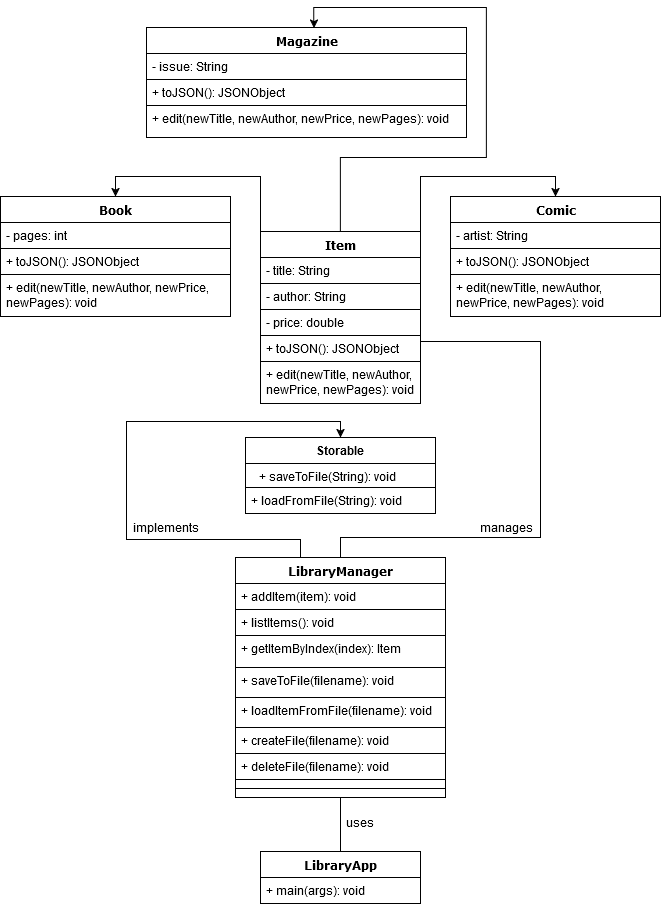

The diagram above was exported from draw.io. Its source (the exported page's mxGraphModel, read from the mxfile embedded in the PNG):
<mxGraphModel dx="1434" dy="746" grid="1" gridSize="10" guides="1" tooltips="1" connect="1" arrows="1" fold="1" page="1" pageScale="1" pageWidth="827" pageHeight="1169" background="#FFFFFF" math="0" shadow="0">
  <root>
    <mxCell id="0" />
    <mxCell id="1" parent="0" />
    <mxCell id="uKOnLc4tMeK3f2xCpNyt-70" style="edgeStyle=orthogonalEdgeStyle;rounded=0;orthogonalLoop=1;jettySize=auto;html=1;exitX=0;exitY=0;exitDx=0;exitDy=0;entryX=0.5;entryY=0;entryDx=0;entryDy=0;fillColor=none;strokeColor=default;shadow=0;" parent="1" source="78961159f06e98e8-17" target="uKOnLc4tMeK3f2xCpNyt-37" edge="1">
      <mxGeometry relative="1" as="geometry">
        <Array as="points">
          <mxPoint x="324" y="299" />
          <mxPoint x="159" y="299" />
        </Array>
      </mxGeometry>
    </mxCell>
    <mxCell id="Z2iizigVle1Ss4tGOxfM-3" style="edgeStyle=orthogonalEdgeStyle;rounded=0;orthogonalLoop=1;jettySize=auto;html=1;exitX=1;exitY=0;exitDx=0;exitDy=0;entryX=0.5;entryY=0;entryDx=0;entryDy=0;" parent="1" source="78961159f06e98e8-17" target="uKOnLc4tMeK3f2xCpNyt-51" edge="1">
      <mxGeometry relative="1" as="geometry" />
    </mxCell>
    <mxCell id="78961159f06e98e8-17" value="Item" style="swimlane;html=1;fontStyle=1;align=center;verticalAlign=top;childLayout=stackLayout;horizontal=1;startSize=26;horizontalStack=0;resizeParent=1;resizeLast=0;collapsible=1;marginBottom=0;swimlaneFillColor=#ffffff;rounded=0;shadow=0;comic=0;labelBackgroundColor=none;strokeWidth=1;fontFamily=Verdana;fontSize=12;" parent="1" vertex="1">
      <mxGeometry x="344" y="354" width="160" height="172" as="geometry" />
    </mxCell>
    <mxCell id="78961159f06e98e8-21" value="- title: String" style="text;html=1;align=left;verticalAlign=top;spacingLeft=4;spacingRight=4;whiteSpace=wrap;overflow=hidden;rotatable=0;points=[[0,0.5],[1,0.5]];portConstraint=eastwest;fillColor=none;strokeColor=default;shadow=0;" parent="78961159f06e98e8-17" vertex="1">
      <mxGeometry y="26" width="160" height="26" as="geometry" />
    </mxCell>
    <mxCell id="78961159f06e98e8-23" value="- author: String" style="text;html=1;align=left;verticalAlign=top;spacingLeft=4;spacingRight=4;whiteSpace=wrap;overflow=hidden;rotatable=0;points=[[0,0.5],[1,0.5]];portConstraint=eastwest;fillColor=none;strokeColor=default;shadow=0;" parent="78961159f06e98e8-17" vertex="1">
      <mxGeometry y="52" width="160" height="26" as="geometry" />
    </mxCell>
    <mxCell id="78961159f06e98e8-25" value="- price: double" style="text;html=1;align=left;verticalAlign=top;spacingLeft=4;spacingRight=4;whiteSpace=wrap;overflow=hidden;rotatable=0;points=[[0,0.5],[1,0.5]];portConstraint=eastwest;fillColor=none;strokeColor=default;shadow=0;" parent="78961159f06e98e8-17" vertex="1">
      <mxGeometry y="78" width="160" height="26" as="geometry" />
    </mxCell>
    <mxCell id="78961159f06e98e8-20" value="+ toJSON(): JSONObject" style="text;html=1;align=left;verticalAlign=top;spacingLeft=4;spacingRight=4;whiteSpace=wrap;overflow=hidden;rotatable=0;points=[[0,0.5],[1,0.5]];portConstraint=eastwest;fillColor=none;strokeColor=default;shadow=0;" parent="78961159f06e98e8-17" vertex="1">
      <mxGeometry y="104" width="160" height="26" as="geometry" />
    </mxCell>
    <mxCell id="78961159f06e98e8-27" value="+ edit(newTitle, newAuthor, newPrice, newPages): void" style="text;html=1;align=left;verticalAlign=top;spacingLeft=4;spacingRight=4;whiteSpace=wrap;overflow=hidden;rotatable=0;points=[[0,0.5],[1,0.5]];portConstraint=eastwest;fillColor=none;strokeColor=default;shadow=0;" parent="78961159f06e98e8-17" vertex="1">
      <mxGeometry y="130" width="160" height="42" as="geometry" />
    </mxCell>
    <mxCell id="uKOnLc4tMeK3f2xCpNyt-76" style="edgeStyle=orthogonalEdgeStyle;rounded=0;orthogonalLoop=1;jettySize=auto;html=1;exitX=0.5;exitY=0;exitDx=0;exitDy=0;entryX=0.5;entryY=1;entryDx=0;entryDy=0;curved=0;endArrow=none;endFill=0;fillColor=none;strokeColor=default;shadow=0;" parent="1" source="uKOnLc4tMeK3f2xCpNyt-1" target="uKOnLc4tMeK3f2xCpNyt-10" edge="1">
      <mxGeometry relative="1" as="geometry" />
    </mxCell>
    <mxCell id="uKOnLc4tMeK3f2xCpNyt-1" value="LibraryApp" style="swimlane;html=1;fontStyle=1;align=center;verticalAlign=top;childLayout=stackLayout;horizontal=1;startSize=26;horizontalStack=0;resizeParent=1;resizeLast=0;collapsible=1;marginBottom=0;swimlaneFillColor=#ffffff;rounded=0;shadow=0;comic=0;labelBackgroundColor=none;strokeWidth=1;fontFamily=Verdana;fontSize=12;" parent="1" vertex="1">
      <mxGeometry x="344" y="974" width="160" height="52" as="geometry" />
    </mxCell>
    <mxCell id="uKOnLc4tMeK3f2xCpNyt-2" value="+ main(args): void" style="text;html=1;align=left;verticalAlign=top;spacingLeft=4;spacingRight=4;whiteSpace=wrap;overflow=hidden;rotatable=0;points=[[0,0.5],[1,0.5]];portConstraint=eastwest;fillColor=none;strokeColor=default;shadow=0;" parent="uKOnLc4tMeK3f2xCpNyt-1" vertex="1">
      <mxGeometry y="26" width="160" height="26" as="geometry" />
    </mxCell>
    <mxCell id="uKOnLc4tMeK3f2xCpNyt-74" style="edgeStyle=orthogonalEdgeStyle;rounded=0;orthogonalLoop=1;jettySize=auto;html=1;exitX=0.75;exitY=0;exitDx=0;exitDy=0;entryX=0.5;entryY=0;entryDx=0;entryDy=0;fillColor=none;strokeColor=default;shadow=0;" parent="1" source="uKOnLc4tMeK3f2xCpNyt-10" target="uKOnLc4tMeK3f2xCpNyt-65" edge="1">
      <mxGeometry relative="1" as="geometry">
        <Array as="points">
          <mxPoint x="477" y="694" />
          <mxPoint x="384" y="694" />
          <mxPoint x="384" y="662" />
          <mxPoint x="210" y="662" />
          <mxPoint x="210" y="544" />
          <mxPoint x="424" y="544" />
        </Array>
      </mxGeometry>
    </mxCell>
    <mxCell id="uKOnLc4tMeK3f2xCpNyt-10" value="LibraryManager" style="swimlane;html=1;fontStyle=1;align=center;verticalAlign=top;childLayout=stackLayout;horizontal=1;startSize=26;horizontalStack=0;resizeParent=1;resizeLast=0;collapsible=1;marginBottom=0;swimlaneFillColor=#ffffff;rounded=0;shadow=0;comic=0;labelBackgroundColor=none;strokeWidth=1;fontFamily=Verdana;fontSize=12;" parent="1" vertex="1">
      <mxGeometry x="319" y="680" width="210" height="240" as="geometry">
        <mxRectangle x="910" y="140" width="140" height="30" as="alternateBounds" />
      </mxGeometry>
    </mxCell>
    <mxCell id="uKOnLc4tMeK3f2xCpNyt-11" value="+ addItem(item): void" style="text;html=1;align=left;verticalAlign=top;spacingLeft=4;spacingRight=4;whiteSpace=wrap;overflow=hidden;rotatable=0;points=[[0,0.5],[1,0.5]];portConstraint=eastwest;fillColor=none;strokeColor=default;shadow=0;" parent="uKOnLc4tMeK3f2xCpNyt-10" vertex="1">
      <mxGeometry y="26" width="210" height="26" as="geometry" />
    </mxCell>
    <mxCell id="uKOnLc4tMeK3f2xCpNyt-12" value="+ listItems(): void" style="text;html=1;align=left;verticalAlign=top;spacingLeft=4;spacingRight=4;whiteSpace=wrap;overflow=hidden;rotatable=0;points=[[0,0.5],[1,0.5]];portConstraint=eastwest;fillColor=none;strokeColor=default;shadow=0;" parent="uKOnLc4tMeK3f2xCpNyt-10" vertex="1">
      <mxGeometry y="52" width="210" height="26" as="geometry" />
    </mxCell>
    <mxCell id="uKOnLc4tMeK3f2xCpNyt-13" value="+ getItemByIndex(index): Item" style="text;html=1;align=left;verticalAlign=top;spacingLeft=4;spacingRight=4;whiteSpace=wrap;overflow=hidden;rotatable=0;points=[[0,0.5],[1,0.5]];portConstraint=eastwest;fillColor=none;strokeColor=default;shadow=0;" parent="uKOnLc4tMeK3f2xCpNyt-10" vertex="1">
      <mxGeometry y="78" width="210" height="32" as="geometry" />
    </mxCell>
    <mxCell id="uKOnLc4tMeK3f2xCpNyt-15" value="+ saveToFile(filename): void" style="text;html=1;align=left;verticalAlign=top;spacingLeft=4;spacingRight=4;whiteSpace=wrap;overflow=hidden;rotatable=0;points=[[0,0.5],[1,0.5]];portConstraint=eastwest;fillColor=none;strokeColor=default;shadow=0;" parent="uKOnLc4tMeK3f2xCpNyt-10" vertex="1">
      <mxGeometry y="110" width="210" height="30" as="geometry" />
    </mxCell>
    <mxCell id="uKOnLc4tMeK3f2xCpNyt-63" value="+ loadItemFromFile(filename): void" style="text;html=1;align=left;verticalAlign=top;spacingLeft=4;spacingRight=4;whiteSpace=wrap;overflow=hidden;rotatable=0;points=[[0,0.5],[1,0.5]];portConstraint=eastwest;fillColor=none;strokeColor=default;shadow=0;" parent="uKOnLc4tMeK3f2xCpNyt-10" vertex="1">
      <mxGeometry y="140" width="210" height="30" as="geometry" />
    </mxCell>
    <mxCell id="uKOnLc4tMeK3f2xCpNyt-64" value="+ createFile(filename): void" style="text;html=1;align=left;verticalAlign=top;spacingLeft=4;spacingRight=4;whiteSpace=wrap;overflow=hidden;rotatable=0;points=[[0,0.5],[1,0.5]];portConstraint=eastwest;fillColor=none;strokeColor=default;shadow=0;" parent="uKOnLc4tMeK3f2xCpNyt-10" vertex="1">
      <mxGeometry y="170" width="210" height="26" as="geometry" />
    </mxCell>
    <mxCell id="uKOnLc4tMeK3f2xCpNyt-14" value="+ deleteFile(filename): void" style="text;html=1;align=left;verticalAlign=top;spacingLeft=4;spacingRight=4;whiteSpace=wrap;overflow=hidden;rotatable=0;points=[[0,0.5],[1,0.5]];portConstraint=eastwest;fillColor=none;strokeColor=default;shadow=0;" parent="uKOnLc4tMeK3f2xCpNyt-10" vertex="1">
      <mxGeometry y="196" width="210" height="26" as="geometry" />
    </mxCell>
    <mxCell id="uKOnLc4tMeK3f2xCpNyt-16" value="" style="line;html=1;strokeWidth=1;align=left;verticalAlign=middle;spacingTop=-1;spacingLeft=3;spacingRight=3;rotatable=0;labelPosition=right;points=[];portConstraint=eastwest;fillColor=none;strokeColor=default;shadow=0;" parent="uKOnLc4tMeK3f2xCpNyt-10" vertex="1">
      <mxGeometry y="222" width="210" height="18" as="geometry" />
    </mxCell>
    <mxCell id="uKOnLc4tMeK3f2xCpNyt-37" value="Book" style="swimlane;html=1;fontStyle=1;align=center;verticalAlign=top;childLayout=stackLayout;horizontal=1;startSize=26;horizontalStack=0;resizeParent=1;resizeLast=0;collapsible=1;marginBottom=0;swimlaneFillColor=#ffffff;rounded=0;shadow=0;comic=0;labelBackgroundColor=none;strokeWidth=1;fontFamily=Verdana;fontSize=12;" parent="1" vertex="1">
      <mxGeometry x="84" y="319" width="230" height="120" as="geometry" />
    </mxCell>
    <mxCell id="uKOnLc4tMeK3f2xCpNyt-38" value="- pages: int" style="text;html=1;align=left;verticalAlign=top;spacingLeft=4;spacingRight=4;whiteSpace=wrap;overflow=hidden;rotatable=0;points=[[0,0.5],[1,0.5]];portConstraint=eastwest;fillColor=none;strokeColor=default;shadow=0;" parent="uKOnLc4tMeK3f2xCpNyt-37" vertex="1">
      <mxGeometry y="26" width="230" height="26" as="geometry" />
    </mxCell>
    <mxCell id="uKOnLc4tMeK3f2xCpNyt-44" value="+ toJSON(): JSONObject" style="text;html=1;align=left;verticalAlign=top;spacingLeft=4;spacingRight=4;whiteSpace=wrap;overflow=hidden;rotatable=0;points=[[0,0.5],[1,0.5]];portConstraint=eastwest;fillColor=none;strokeColor=default;shadow=0;" parent="uKOnLc4tMeK3f2xCpNyt-37" vertex="1">
      <mxGeometry y="52" width="230" height="26" as="geometry" />
    </mxCell>
    <mxCell id="uKOnLc4tMeK3f2xCpNyt-45" value="+ edit(newTitle, newAuthor, newPrice, newPages): void" style="text;html=1;align=left;verticalAlign=top;spacingLeft=4;spacingRight=4;whiteSpace=wrap;overflow=hidden;rotatable=0;points=[[0,0.5],[1,0.5]];portConstraint=eastwest;fillColor=none;strokeColor=default;shadow=0;" parent="uKOnLc4tMeK3f2xCpNyt-37" vertex="1">
      <mxGeometry y="78" width="230" height="42" as="geometry" />
    </mxCell>
    <mxCell id="uKOnLc4tMeK3f2xCpNyt-46" value="Magazine" style="swimlane;html=1;fontStyle=1;align=center;verticalAlign=top;childLayout=stackLayout;horizontal=1;startSize=26;horizontalStack=0;resizeParent=1;resizeLast=0;collapsible=1;marginBottom=0;swimlaneFillColor=#ffffff;rounded=0;shadow=0;comic=0;labelBackgroundColor=none;strokeWidth=1;fontFamily=Verdana;fontSize=12;" parent="1" vertex="1">
      <mxGeometry x="230" y="150" width="320" height="110" as="geometry" />
    </mxCell>
    <mxCell id="uKOnLc4tMeK3f2xCpNyt-47" value="- issue: String" style="text;html=1;align=left;verticalAlign=top;spacingLeft=4;spacingRight=4;whiteSpace=wrap;overflow=hidden;rotatable=0;points=[[0,0.5],[1,0.5]];portConstraint=eastwest;fillColor=none;shadow=0;" parent="uKOnLc4tMeK3f2xCpNyt-46" vertex="1">
      <mxGeometry y="26" width="320" height="26" as="geometry" />
    </mxCell>
    <mxCell id="uKOnLc4tMeK3f2xCpNyt-49" value="+ toJSON(): JSONObject" style="text;html=1;align=left;verticalAlign=top;spacingLeft=4;spacingRight=4;whiteSpace=wrap;overflow=hidden;rotatable=0;points=[[0,0.5],[1,0.5]];portConstraint=eastwest;fillColor=none;strokeColor=default;shadow=0;" parent="uKOnLc4tMeK3f2xCpNyt-46" vertex="1">
      <mxGeometry y="52" width="320" height="26" as="geometry" />
    </mxCell>
    <mxCell id="uKOnLc4tMeK3f2xCpNyt-50" value="+ edit(newTitle, newAuthor, newPrice, newPages): void" style="text;html=1;align=left;verticalAlign=top;spacingLeft=4;spacingRight=4;whiteSpace=wrap;overflow=hidden;rotatable=0;points=[[0,0.5],[1,0.5]];portConstraint=eastwest;fillColor=none;strokeColor=default;shadow=0;" parent="uKOnLc4tMeK3f2xCpNyt-46" vertex="1">
      <mxGeometry y="78" width="320" height="32" as="geometry" />
    </mxCell>
    <mxCell id="uKOnLc4tMeK3f2xCpNyt-51" value="Comic" style="swimlane;html=1;fontStyle=1;align=center;verticalAlign=top;childLayout=stackLayout;horizontal=1;startSize=26;horizontalStack=0;resizeParent=1;resizeLast=0;collapsible=1;marginBottom=0;swimlaneFillColor=#ffffff;rounded=0;shadow=0;comic=0;labelBackgroundColor=none;strokeWidth=1;fontFamily=Verdana;fontSize=12;" parent="1" vertex="1">
      <mxGeometry x="534" y="319" width="210" height="120" as="geometry" />
    </mxCell>
    <mxCell id="uKOnLc4tMeK3f2xCpNyt-52" value="- artist: String" style="text;html=1;align=left;verticalAlign=top;spacingLeft=4;spacingRight=4;whiteSpace=wrap;overflow=hidden;rotatable=0;points=[[0,0.5],[1,0.5]];portConstraint=eastwest;fillColor=none;strokeColor=default;shadow=0;" parent="uKOnLc4tMeK3f2xCpNyt-51" vertex="1">
      <mxGeometry y="26" width="210" height="26" as="geometry" />
    </mxCell>
    <mxCell id="uKOnLc4tMeK3f2xCpNyt-54" value="+ toJSON(): JSONObject" style="text;html=1;align=left;verticalAlign=top;spacingLeft=4;spacingRight=4;whiteSpace=wrap;overflow=hidden;rotatable=0;points=[[0,0.5],[1,0.5]];portConstraint=eastwest;fillColor=none;strokeColor=default;shadow=0;" parent="uKOnLc4tMeK3f2xCpNyt-51" vertex="1">
      <mxGeometry y="52" width="210" height="26" as="geometry" />
    </mxCell>
    <mxCell id="uKOnLc4tMeK3f2xCpNyt-55" value="+ edit(newTitle, newAuthor, newPrice, newPages): void" style="text;html=1;align=left;verticalAlign=top;spacingLeft=4;spacingRight=4;whiteSpace=wrap;overflow=hidden;rotatable=0;points=[[0,0.5],[1,0.5]];portConstraint=eastwest;fillColor=none;strokeColor=default;shadow=0;" parent="uKOnLc4tMeK3f2xCpNyt-51" vertex="1">
      <mxGeometry y="78" width="210" height="42" as="geometry" />
    </mxCell>
    <mxCell id="uKOnLc4tMeK3f2xCpNyt-65" value="&lt;b&gt;Storable&lt;/b&gt;" style="swimlane;fontStyle=0;childLayout=stackLayout;horizontal=1;startSize=26;horizontalStack=0;resizeParent=1;resizeParentMax=0;resizeLast=0;collapsible=1;marginBottom=0;whiteSpace=wrap;html=1;shadow=0;" parent="1" vertex="1">
      <mxGeometry x="329" y="560" width="190" height="76" as="geometry" />
    </mxCell>
    <mxCell id="uKOnLc4tMeK3f2xCpNyt-66" value="&lt;p style=&quot;margin:0px;margin-left:8px;&quot;&gt;+ saveToFile(String): void&lt;/p&gt;" style="text;align=left;verticalAlign=top;spacingLeft=4;spacingRight=4;overflow=hidden;rotatable=0;points=[[0,0.5],[1,0.5]];portConstraint=eastwest;whiteSpace=wrap;html=1;fillColor=none;strokeColor=default;shadow=0;" parent="uKOnLc4tMeK3f2xCpNyt-65" vertex="1">
      <mxGeometry y="26" width="190" height="24" as="geometry" />
    </mxCell>
    <mxCell id="uKOnLc4tMeK3f2xCpNyt-67" value="+ loadFromFile(String): void" style="text;align=left;verticalAlign=top;spacingLeft=4;spacingRight=4;overflow=hidden;rotatable=0;points=[[0,0.5],[1,0.5]];portConstraint=eastwest;whiteSpace=wrap;html=1;fillColor=none;strokeColor=default;shadow=0;" parent="uKOnLc4tMeK3f2xCpNyt-65" vertex="1">
      <mxGeometry y="50" width="190" height="26" as="geometry" />
    </mxCell>
    <mxCell id="uKOnLc4tMeK3f2xCpNyt-73" style="edgeStyle=orthogonalEdgeStyle;rounded=0;orthogonalLoop=1;jettySize=auto;html=1;exitX=1;exitY=0.5;exitDx=0;exitDy=0;entryX=0.5;entryY=0;entryDx=0;entryDy=0;endArrow=none;endFill=0;fillColor=none;strokeColor=default;shadow=0;" parent="1" source="78961159f06e98e8-25" target="uKOnLc4tMeK3f2xCpNyt-10" edge="1">
      <mxGeometry relative="1" as="geometry">
        <Array as="points">
          <mxPoint x="504" y="464" />
          <mxPoint x="624" y="464" />
          <mxPoint x="624" y="660" />
          <mxPoint x="424" y="660" />
        </Array>
      </mxGeometry>
    </mxCell>
    <mxCell id="uKOnLc4tMeK3f2xCpNyt-79" value="implements" style="text;html=1;align=center;verticalAlign=middle;whiteSpace=wrap;rounded=0;fillColor=none;shadow=0;" parent="1" vertex="1">
      <mxGeometry x="200" y="625" width="100" height="50" as="geometry" />
    </mxCell>
    <mxCell id="uKOnLc4tMeK3f2xCpNyt-80" value="uses" style="text;html=1;align=center;verticalAlign=middle;whiteSpace=wrap;rounded=0;fillColor=none;shadow=0;" parent="1" vertex="1">
      <mxGeometry x="414" y="930" width="60" height="30" as="geometry" />
    </mxCell>
    <mxCell id="uKOnLc4tMeK3f2xCpNyt-81" value="manages" style="text;html=1;align=center;verticalAlign=middle;whiteSpace=wrap;rounded=0;fillColor=none;shadow=0;" parent="1" vertex="1">
      <mxGeometry x="560" y="640" width="60" height="20" as="geometry" />
    </mxCell>
    <mxCell id="Z2iizigVle1Ss4tGOxfM-4" style="edgeStyle=orthogonalEdgeStyle;rounded=0;orthogonalLoop=1;jettySize=auto;html=1;exitX=0.5;exitY=0;exitDx=0;exitDy=0;entryX=0.523;entryY=0.005;entryDx=0;entryDy=0;entryPerimeter=0;" parent="1" source="78961159f06e98e8-17" target="uKOnLc4tMeK3f2xCpNyt-46" edge="1">
      <mxGeometry relative="1" as="geometry">
        <Array as="points">
          <mxPoint x="424" y="280" />
          <mxPoint x="570" y="280" />
          <mxPoint x="570" y="130" />
          <mxPoint x="397" y="130" />
        </Array>
      </mxGeometry>
    </mxCell>
  </root>
</mxGraphModel>